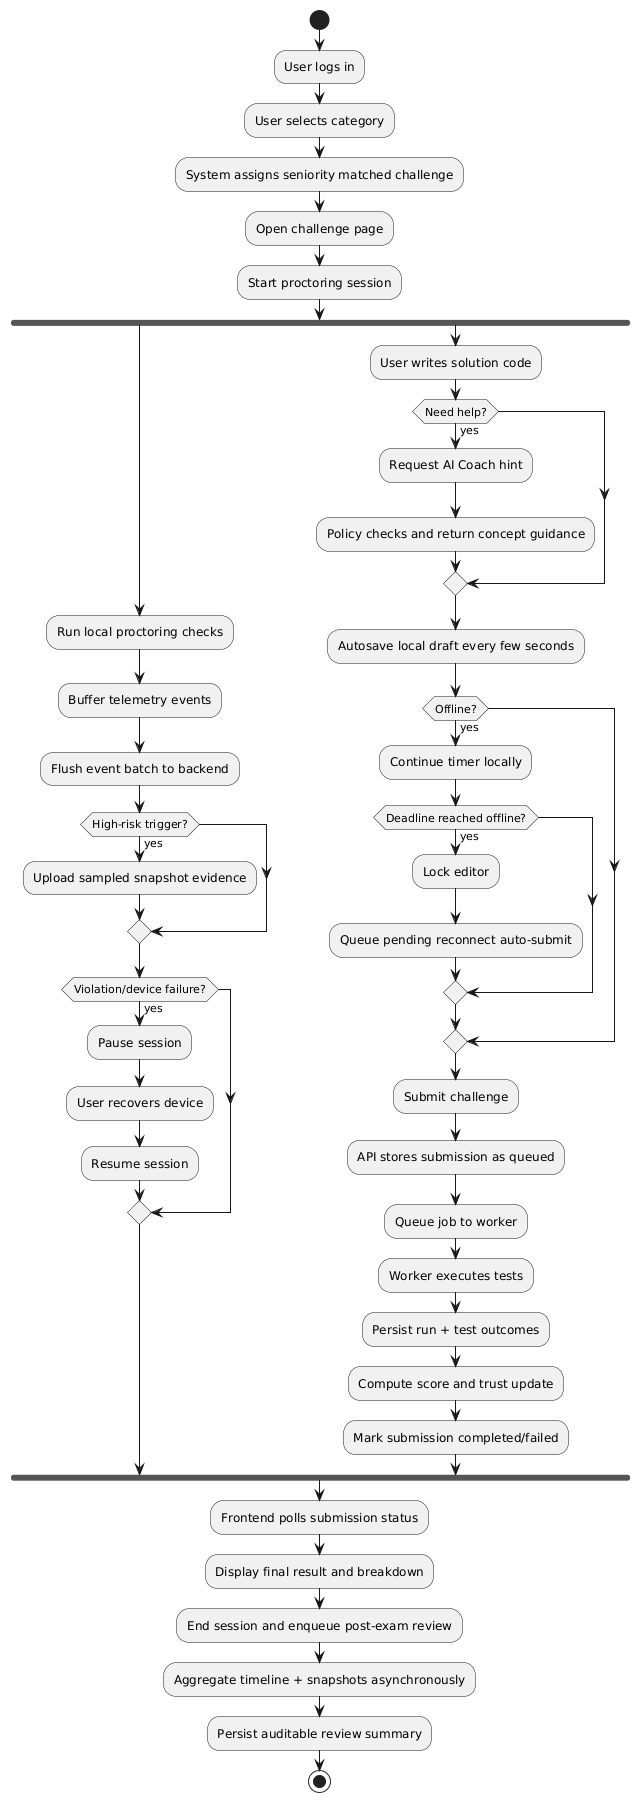

The diagram above was rendered by PlantUML. Its source (embedded in the PNG):
@startuml
start
:User logs in;
:User selects category;
:System assigns seniority matched challenge;
:Open challenge page;
:Start proctoring session;

fork
  :Run local proctoring checks;
  :Buffer telemetry events;
  :Flush event batch to backend;
  if (High-risk trigger?) then (yes)
    :Upload sampled snapshot evidence;
  endif
  if (Violation/device failure?) then (yes)
    :Pause session;
    :User recovers device;
    :Resume session;
  endif
fork again
  :User writes solution code;
  if (Need help?) then (yes)
    :Request AI Coach hint;
    :Policy checks and return concept guidance;
  endif
  :Autosave local draft every few seconds;
  if (Offline?) then (yes)
    :Continue timer locally;
    if (Deadline reached offline?) then (yes)
      :Lock editor;
      :Queue pending reconnect auto-submit;
    endif
  endif
  :Submit challenge;
  :API stores submission as queued;
  :Queue job to worker;
  :Worker executes tests;
  :Persist run + test outcomes;
  :Compute score and trust update;
  :Mark submission completed/failed;
end fork

:Frontend polls submission status;
:Display final result and breakdown;
:End session and enqueue post-exam review;
:Aggregate timeline + snapshots asynchronously;
:Persist auditable review summary;
stop
@enduml